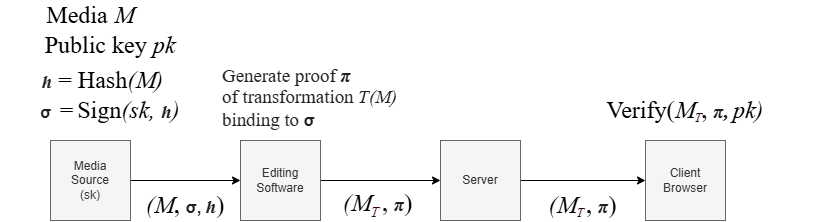

The diagram above was exported from draw.io. Its source (the exported page's mxGraphModel, read from the mxfile embedded in the PNG):
<mxGraphModel dx="851" dy="624" grid="1" gridSize="10" guides="1" tooltips="1" connect="1" arrows="1" fold="1" page="1" pageScale="1" pageWidth="850" pageHeight="1100" math="0" shadow="0">
  <root>
    <mxCell id="0" />
    <mxCell id="1" parent="0" />
    <mxCell id="FES_S2r2e_4_HkMg2ELA-10" edge="1" parent="1" source="FES_S2r2e_4_HkMg2ELA-1" style="edgeStyle=orthogonalEdgeStyle;rounded=0;orthogonalLoop=1;jettySize=auto;html=1;exitX=1;exitY=0.5;exitDx=0;exitDy=0;" target="FES_S2r2e_4_HkMg2ELA-14">
      <mxGeometry relative="1" as="geometry">
        <mxPoint x="380" y="300" as="targetPoint" />
      </mxGeometry>
    </mxCell>
    <mxCell id="FES_S2r2e_4_HkMg2ELA-1" parent="1" style="whiteSpace=wrap;html=1;aspect=fixed;fillColor=#f5f5f5;fontColor=#333333;strokeColor=#666666;" value="&lt;div&gt;Media&lt;/div&gt;Source&lt;br&gt;&lt;div&gt;&lt;span style=&quot;background-color: transparent; color: light-dark(rgb(51, 51, 51), rgb(193, 193, 193));&quot;&gt;(sk)&lt;/span&gt;&lt;/div&gt;" vertex="1">
      <mxGeometry height="80" width="80" x="130" y="260" as="geometry" />
    </mxCell>
    <mxCell id="FES_S2r2e_4_HkMg2ELA-5" edge="1" parent="1" source="FES_S2r2e_4_HkMg2ELA-2" style="edgeStyle=orthogonalEdgeStyle;rounded=0;orthogonalLoop=1;jettySize=auto;html=1;" target="FES_S2r2e_4_HkMg2ELA-3">
      <mxGeometry relative="1" as="geometry" />
    </mxCell>
    <mxCell id="FES_S2r2e_4_HkMg2ELA-2" parent="1" style="whiteSpace=wrap;html=1;aspect=fixed;fillColor=#f5f5f5;fontColor=#333333;strokeColor=#666666;" value="Server" vertex="1">
      <mxGeometry height="80" width="80" x="520" y="260" as="geometry" />
    </mxCell>
    <mxCell id="FES_S2r2e_4_HkMg2ELA-3" parent="1" style="whiteSpace=wrap;html=1;aspect=fixed;fillColor=#f5f5f5;fontColor=#333333;strokeColor=#666666;" value="Client Browser" vertex="1">
      <mxGeometry height="80" width="80" x="725" y="260" as="geometry" />
    </mxCell>
    <mxCell id="FES_S2r2e_4_HkMg2ELA-13" parent="1" style="text;html=1;whiteSpace=wrap;strokeColor=none;fillColor=none;align=center;verticalAlign=middle;rounded=0;" value="&lt;b style=&quot;color: rgb(32, 33, 34); text-align: start; font-size: 16px;&quot;&gt;&lt;font face=&quot;Helvetica&quot; style=&quot;background-color: light-dark(rgb(255, 255, 255), rgb(18, 18, 18));&quot;&gt;σ&amp;nbsp;&lt;/font&gt;&lt;font face=&quot;Times New Roman&quot; style=&quot;background-color: light-dark(rgb(255, 255, 255), rgb(18, 18, 18));&quot;&gt;&amp;nbsp;&lt;/font&gt;&lt;span style=&quot;color: rgb(0, 0, 0); font-family: &amp;quot;Times New Roman&amp;quot;; font-size: 24px; font-weight: 400; text-align: center;&quot;&gt;=&lt;/span&gt;&lt;font face=&quot;Times New Roman&quot; style=&quot;background-color: light-dark(rgb(255, 255, 255), rgb(18, 18, 18));&quot;&gt;&amp;nbsp;&lt;/font&gt;&lt;/b&gt;&lt;font style=&quot;font-family: &amp;quot;Times New Roman&amp;quot;; font-size: 24px;&quot;&gt;Sign&lt;i&gt;(sk,&amp;nbsp;&lt;/i&gt;&lt;b style=&quot;color: rgb(32, 33, 34); text-align: start; font-family: sans-serif; font-size: 16px;&quot;&gt;&lt;span class=&quot;texhtml mvar&quot; style=&quot;font-family: &amp;quot;Nimbus Roman No9 L&amp;quot;, &amp;quot;Times New Roman&amp;quot;, Times, serif; font-size: 18.88px; line-height: 1; font-variant-numeric: lining-nums tabular-nums; font-kerning: none; white-space: nowrap; font-style: italic;&quot;&gt;h&lt;/span&gt;&lt;/b&gt;&lt;i&gt;)&lt;/i&gt;&lt;/font&gt;" vertex="1">
      <mxGeometry height="40" width="160" x="110" y="210" as="geometry" />
    </mxCell>
    <mxCell id="FES_S2r2e_4_HkMg2ELA-15" edge="1" parent="1" source="FES_S2r2e_4_HkMg2ELA-14" style="edgeStyle=orthogonalEdgeStyle;rounded=0;orthogonalLoop=1;jettySize=auto;html=1;" target="FES_S2r2e_4_HkMg2ELA-2">
      <mxGeometry relative="1" as="geometry" />
    </mxCell>
    <mxCell id="FES_S2r2e_4_HkMg2ELA-14" parent="1" style="whiteSpace=wrap;html=1;aspect=fixed;fillColor=#f5f5f5;fontColor=#333333;strokeColor=#666666;" value="Editing&lt;div&gt;Software&lt;/div&gt;" vertex="1">
      <mxGeometry height="80" width="80" x="320" y="260" as="geometry" />
    </mxCell>
    <mxCell id="FES_S2r2e_4_HkMg2ELA-25" parent="1" style="text;html=1;whiteSpace=wrap;strokeColor=none;fillColor=none;align=center;verticalAlign=middle;rounded=0;" value="&lt;font style=&quot;font-size: 24px;&quot; face=&quot;Times New Roman&quot;&gt;&lt;i&gt;(M&lt;/i&gt;,&amp;nbsp;&lt;/font&gt;&lt;span style=&quot;text-align: start; background-color: rgb(255, 255, 255); color: rgb(32, 33, 34);&quot;&gt;&lt;span class=&quot;texhtml mvar&quot; style=&quot;line-height: 1; font-variant-numeric: lining-nums tabular-nums; font-kerning: none;&quot;&gt;&lt;b style=&quot;&quot;&gt;&lt;span style=&quot;font-size: 16px;&quot;&gt;σ,&amp;nbsp;&lt;/span&gt;&lt;/b&gt;&lt;/span&gt;&lt;/span&gt;&lt;b style=&quot;color: rgb(32, 33, 34); text-align: start; font-family: sans-serif; font-size: 16px;&quot;&gt;&lt;span class=&quot;texhtml mvar&quot; style=&quot;font-family: &amp;quot;Nimbus Roman No9 L&amp;quot;, &amp;quot;Times New Roman&amp;quot;, Times, serif; font-size: 18.88px; line-height: 1; font-variant-numeric: lining-nums tabular-nums; font-kerning: none; white-space: nowrap; font-style: italic;&quot;&gt;h&lt;/span&gt;&lt;/b&gt;&lt;span style=&quot;font-family: &amp;quot;Times New Roman&amp;quot;; font-size: 24px;&quot;&gt;)&lt;/span&gt;" vertex="1">
      <mxGeometry height="30" width="90" x="220" y="310" as="geometry" />
    </mxCell>
    <mxCell id="FES_S2r2e_4_HkMg2ELA-26" parent="1" style="text;html=1;whiteSpace=wrap;strokeColor=none;fillColor=none;align=center;verticalAlign=middle;rounded=0;" value="&lt;font style=&quot;font-size: 24px;&quot; face=&quot;Times New Roman&quot;&gt;&lt;i&gt;(M&lt;/i&gt;&lt;/font&gt;&lt;span id=&quot;docs-internal-guid-1fde7700-7fff-b89b-4ef5-fce977c56bda&quot;&gt;&lt;span style=&quot;font-size: 18pt; background-color: transparent; font-variant: normal; vertical-align: baseline; white-space: pre-wrap;&quot;&gt;&lt;span style=&quot;font-size: 0.6em; vertical-align: sub;&quot;&gt;&lt;font style=&quot;color: rgb(51, 0, 0);&quot; face=&quot;Times New Roman&quot;&gt;&lt;i style=&quot;&quot;&gt;T &lt;/i&gt;&lt;/font&gt;&lt;/span&gt;&lt;/span&gt;&lt;/span&gt;&lt;font style=&quot;font-size: 24px;&quot; face=&quot;Times New Roman&quot;&gt;,&amp;nbsp;&lt;/font&gt;&lt;span style=&quot;text-align: start; color: rgb(32, 33, 34);&quot;&gt;&lt;span class=&quot;texhtml mvar&quot; style=&quot;line-height: 1; font-variant-numeric: lining-nums tabular-nums; font-kerning: none;&quot;&gt;&lt;b style=&quot;color: rgb(32, 33, 34); font-family: sans-serif; font-size: 16px;&quot;&gt;&lt;span class=&quot;texhtml mvar&quot; style=&quot;font-family: &amp;quot;Nimbus Roman No9 L&amp;quot;, &amp;quot;Times New Roman&amp;quot;, Times, serif; font-size: 18.88px; line-height: 1; font-variant-numeric: lining-nums tabular-nums; font-kerning: none; white-space: nowrap; font-style: italic;&quot;&gt;π&lt;/span&gt;&lt;/b&gt;&lt;/span&gt;&lt;/span&gt;&lt;span style=&quot;font-family: &amp;quot;Times New Roman&amp;quot;; font-size: 24px;&quot;&gt;)&lt;/span&gt;" vertex="1">
      <mxGeometry height="30" width="125" x="395" y="310" as="geometry" />
    </mxCell>
    <mxCell id="FES_S2r2e_4_HkMg2ELA-27" parent="1" style="text;html=1;whiteSpace=wrap;strokeColor=none;fillColor=none;align=center;verticalAlign=middle;rounded=0;" value="&lt;font face=&quot;Times New Roman&quot;&gt;&lt;span style=&quot;font-size: 24px;&quot;&gt;Verify(&lt;/span&gt;&lt;/font&gt;&lt;b style=&quot;text-align: start; font-size: 16px; font-family: sans-serif; color: rgb(32, 33, 34);&quot;&gt;&lt;span class=&quot;texhtml mvar&quot; style=&quot;font-family: &amp;quot;Nimbus Roman No9 L&amp;quot;, &amp;quot;Times New Roman&amp;quot;, Times, serif; font-size: 18.88px; line-height: 1; font-variant-numeric: lining-nums tabular-nums; font-kerning: none; white-space: nowrap;&quot;&gt;&lt;span style=&quot;font-style: italic;&quot;&gt;&lt;i style=&quot;color: rgb(0, 0, 0); font-family: &amp;quot;Times New Roman&amp;quot;; font-size: 24px; font-weight: 400; text-align: center; white-space: normal;&quot;&gt;M&lt;/i&gt;&lt;/span&gt;&lt;i style=&quot;color: rgb(51, 0, 0); font-family: &amp;quot;Times New Roman&amp;quot;; font-size: 14.4px; font-weight: 400; text-align: center; white-space: pre-wrap;&quot;&gt;&lt;sub&gt;T&lt;/sub&gt;&lt;/i&gt;&lt;span style=&quot;font-style: italic;&quot;&gt;&lt;span style=&quot;color: rgb(0, 0, 0); font-family: &amp;quot;Times New Roman&amp;quot;; font-size: 24px; font-style: normal; font-weight: 400; text-align: center; white-space: normal;&quot;&gt;,&amp;nbsp;&lt;/span&gt;&lt;/span&gt;&lt;i&gt;π,&amp;nbsp;&lt;/i&gt;&lt;/span&gt;&lt;/b&gt;&lt;font face=&quot;Times New Roman&quot;&gt;&lt;span style=&quot;font-size: 24px;&quot;&gt;&lt;i&gt;pk)&lt;/i&gt;&lt;/span&gt;&lt;/font&gt;" vertex="1">
      <mxGeometry height="40" width="270" x="630" y="210" as="geometry" />
    </mxCell>
    <mxCell id="FES_S2r2e_4_HkMg2ELA-29" parent="1" style="text;html=1;whiteSpace=wrap;strokeColor=none;fillColor=none;align=center;verticalAlign=middle;rounded=0;" value="&lt;font style=&quot;font-family: &amp;quot;Times New Roman&amp;quot;; font-size: 24px;&quot;&gt;&lt;b style=&quot;color: rgb(32, 33, 34); text-align: start; font-family: sans-serif; font-size: 16px;&quot;&gt;&lt;span class=&quot;texhtml mvar&quot; style=&quot;font-family: &amp;quot;Nimbus Roman No9 L&amp;quot;, &amp;quot;Times New Roman&amp;quot;, Times, serif; font-size: 18.88px; line-height: 1; font-variant-numeric: lining-nums tabular-nums; font-kerning: none; white-space: nowrap; font-style: italic;&quot;&gt;h&lt;/span&gt;&lt;/b&gt;&amp;nbsp;= Hash&lt;i&gt;(M)&lt;br&gt;&lt;/i&gt;&lt;/font&gt;" vertex="1">
      <mxGeometry height="40" width="205" x="80" y="180" as="geometry" />
    </mxCell>
    <mxCell id="FES_S2r2e_4_HkMg2ELA-30" parent="1" style="text;whiteSpace=wrap;html=1;" value="&lt;span style=&quot;forced-color-adjust: none; color: rgb(32, 33, 34); font-variant-ligatures: normal; font-variant-caps: normal; letter-spacing: normal; orphans: 2; text-align: start; text-indent: 0px; text-transform: none; widows: 2; word-spacing: 0px; -webkit-text-stroke-width: 0px; white-space: normal; text-decoration-thickness: initial; text-decoration-style: initial; text-decoration-color: initial; font-family: sans-serif; font-size: 16px; background-color: rgb(255, 255, 255);&quot;&gt;&lt;span class=&quot;texhtml mvar&quot; style=&quot;forced-color-adjust: none; font-family: &amp;quot;Nimbus Roman No9 L&amp;quot;, &amp;quot;Times New Roman&amp;quot;, Times, serif; font-size: 18.88px; line-height: 1; font-variant-numeric: lining-nums tabular-nums; font-kerning: none; white-space: nowrap;&quot;&gt;Generate proof&lt;/span&gt;&lt;span class=&quot;texhtml mvar&quot; style=&quot;font-style: italic; forced-color-adjust: none; font-family: &amp;quot;Nimbus Roman No9 L&amp;quot;, &amp;quot;Times New Roman&amp;quot;, Times, serif; font-size: 18.88px; line-height: 1; font-variant-numeric: lining-nums tabular-nums; font-kerning: none; white-space: nowrap;&quot;&gt; &lt;b&gt;π&lt;/b&gt;&lt;/span&gt;&lt;/span&gt;&lt;div&gt;&lt;font color=&quot;#202122&quot; face=&quot;Nimbus Roman No9 L, Times New Roman, Times, serif&quot;&gt;&lt;span style=&quot;font-size: 18.88px; text-wrap-mode: nowrap; background-color: rgb(255, 255, 255);&quot;&gt;of transformation &lt;i&gt;T(M)&lt;/i&gt;&lt;/span&gt;&lt;/font&gt;&lt;/div&gt;&lt;div&gt;&lt;font color=&quot;#202122&quot; face=&quot;Nimbus Roman No9 L, Times New Roman, Times, serif&quot;&gt;&lt;span style=&quot;font-size: 18.88px; text-wrap-mode: nowrap; background-color: rgb(255, 255, 255);&quot;&gt;binding to&amp;nbsp;&lt;/span&gt;&lt;/font&gt;&lt;b style=&quot;color: rgb(32, 33, 34); background-color: rgb(255, 255, 255);&quot;&gt;&lt;span style=&quot;font-size: 16px;&quot;&gt;σ&lt;/span&gt;&lt;/b&gt;&lt;/div&gt;" vertex="1">
      <mxGeometry height="40" width="140" x="300" y="180" as="geometry" />
    </mxCell>
    <mxCell id="FES_S2r2e_4_HkMg2ELA-31" parent="1" style="text;html=1;whiteSpace=wrap;strokeColor=none;fillColor=none;align=center;verticalAlign=middle;rounded=0;" value="&lt;font style=&quot;font-size: 14px;&quot;&gt;&lt;span style=&quot;font-family: &amp;quot;Times New Roman&amp;quot;; font-size: 24px;&quot;&gt;Public key&amp;nbsp;&lt;/span&gt;&lt;i style=&quot;font-family: &amp;quot;Times New Roman&amp;quot;; font-size: 24px;&quot;&gt;pk&lt;/i&gt;&lt;/font&gt;" vertex="1">
      <mxGeometry height="30" width="170" x="105" y="150" as="geometry" />
    </mxCell>
    <mxCell id="ZVSnaTLG9bdqTetqch8--1" parent="1" style="text;html=1;whiteSpace=wrap;strokeColor=none;fillColor=none;align=center;verticalAlign=middle;rounded=0;" value="&lt;font style=&quot;font-size: 24px;&quot; face=&quot;Times New Roman&quot;&gt;&lt;i&gt;(M&lt;/i&gt;&lt;/font&gt;&lt;i style=&quot;color: rgb(51, 0, 0); font-family: &amp;quot;Times New Roman&amp;quot;; font-size: 14.4px; white-space: pre-wrap;&quot;&gt;&lt;sub&gt;T &lt;/sub&gt;&lt;/i&gt;&lt;font style=&quot;font-size: 24px;&quot; face=&quot;Times New Roman&quot;&gt;,&amp;nbsp;&lt;/font&gt;&lt;b style=&quot;color: rgb(32, 33, 34); text-align: start; font-family: sans-serif; font-size: 16px; background-color: rgb(255, 255, 255);&quot;&gt;&lt;span class=&quot;texhtml mvar&quot; style=&quot;font-family: &amp;quot;Nimbus Roman No9 L&amp;quot;, &amp;quot;Times New Roman&amp;quot;, Times, serif; font-size: 18.88px; line-height: 1; font-variant-numeric: lining-nums tabular-nums; font-kerning: none; white-space: nowrap; font-style: italic;&quot;&gt;π&lt;/span&gt;&lt;/b&gt;&lt;span style=&quot;font-family: &amp;quot;Times New Roman&amp;quot;; font-size: 24px;&quot;&gt;)&lt;/span&gt;" vertex="1">
      <mxGeometry height="30" width="125" x="600" y="310" as="geometry" />
    </mxCell>
    <mxCell id="E1_GVx6TX0ZQb814eZ3u-1" parent="1" style="text;html=1;whiteSpace=wrap;strokeColor=none;fillColor=none;align=center;verticalAlign=middle;rounded=0;" value="&lt;font face=&quot;Times New Roman&quot;&gt;&lt;span style=&quot;font-size: 24px;&quot;&gt;Media &lt;i&gt;M&lt;/i&gt;&lt;/span&gt;&lt;/font&gt;" vertex="1">
      <mxGeometry height="30" width="170" x="85" y="120" as="geometry" />
    </mxCell>
  </root>
</mxGraphModel>